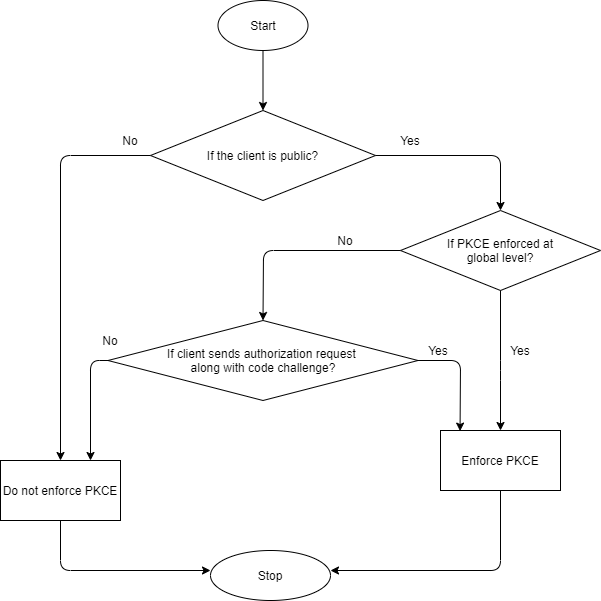

The diagram above was exported from draw.io. Its source (the exported page's mxGraphModel, read from the mxfile embedded in the PNG):
<mxGraphModel dx="1038" dy="579" grid="1" gridSize="10" guides="1" tooltips="1" connect="1" arrows="1" fold="1" page="1" pageScale="1" pageWidth="850" pageHeight="1100" math="0" shadow="0">
  <root>
    <mxCell id="0" />
    <mxCell id="1" parent="0" />
    <mxCell id="vl-w2D6sBj1lX7GVM4L_-1" value="Start" style="ellipse;whiteSpace=wrap;html=1;" parent="1" vertex="1">
      <mxGeometry x="277.5" y="70" width="90" height="50" as="geometry" />
    </mxCell>
    <mxCell id="vl-w2D6sBj1lX7GVM4L_-2" value="If the client is public?" style="rhombus;whiteSpace=wrap;html=1;" parent="1" vertex="1">
      <mxGeometry x="210" y="180" width="225" height="90" as="geometry" />
    </mxCell>
    <mxCell id="vl-w2D6sBj1lX7GVM4L_-3" value="If PKCE enforced at&lt;br&gt;global level?" style="rhombus;whiteSpace=wrap;html=1;" parent="1" vertex="1">
      <mxGeometry x="460" y="280" width="200" height="80" as="geometry" />
    </mxCell>
    <mxCell id="vl-w2D6sBj1lX7GVM4L_-4" value="If client sends authorization request &lt;br&gt;along with code challenge?" style="rhombus;whiteSpace=wrap;html=1;" parent="1" vertex="1">
      <mxGeometry x="167.5" y="390" width="310" height="80" as="geometry" />
    </mxCell>
    <mxCell id="vl-w2D6sBj1lX7GVM4L_-5" value="Enforce PKCE" style="rounded=0;whiteSpace=wrap;html=1;" parent="1" vertex="1">
      <mxGeometry x="500" y="500" width="120" height="60" as="geometry" />
    </mxCell>
    <mxCell id="vl-w2D6sBj1lX7GVM4L_-6" value="Do not enforce PKCE" style="rounded=0;whiteSpace=wrap;html=1;" parent="1" vertex="1">
      <mxGeometry x="60" y="530" width="120" height="60" as="geometry" />
    </mxCell>
    <mxCell id="vl-w2D6sBj1lX7GVM4L_-7" value="Stop" style="ellipse;whiteSpace=wrap;html=1;" parent="1" vertex="1">
      <mxGeometry x="270" y="620" width="120" height="50" as="geometry" />
    </mxCell>
    <mxCell id="vl-w2D6sBj1lX7GVM4L_-8" value="" style="endArrow=classic;html=1;exitX=0.5;exitY=1;exitDx=0;exitDy=0;" parent="1" source="vl-w2D6sBj1lX7GVM4L_-1" target="vl-w2D6sBj1lX7GVM4L_-2" edge="1">
      <mxGeometry width="50" height="50" relative="1" as="geometry">
        <mxPoint x="400" y="400" as="sourcePoint" />
        <mxPoint x="450" y="350" as="targetPoint" />
      </mxGeometry>
    </mxCell>
    <mxCell id="vl-w2D6sBj1lX7GVM4L_-9" value="" style="endArrow=classic;html=1;exitX=1;exitY=0.5;exitDx=0;exitDy=0;" parent="1" source="vl-w2D6sBj1lX7GVM4L_-2" edge="1">
      <mxGeometry width="50" height="50" relative="1" as="geometry">
        <mxPoint x="400" y="400" as="sourcePoint" />
        <mxPoint x="560" y="280" as="targetPoint" />
        <Array as="points">
          <mxPoint x="560" y="225" />
        </Array>
      </mxGeometry>
    </mxCell>
    <mxCell id="vl-w2D6sBj1lX7GVM4L_-10" value="" style="endArrow=classic;html=1;exitX=0;exitY=0.5;exitDx=0;exitDy=0;entryX=0.5;entryY=0;entryDx=0;entryDy=0;" parent="1" source="vl-w2D6sBj1lX7GVM4L_-2" target="vl-w2D6sBj1lX7GVM4L_-6" edge="1">
      <mxGeometry width="50" height="50" relative="1" as="geometry">
        <mxPoint x="400" y="400" as="sourcePoint" />
        <mxPoint x="120" y="225" as="targetPoint" />
        <Array as="points">
          <mxPoint x="120" y="225" />
        </Array>
      </mxGeometry>
    </mxCell>
    <mxCell id="vl-w2D6sBj1lX7GVM4L_-11" value="" style="endArrow=classic;html=1;exitX=0;exitY=0.5;exitDx=0;exitDy=0;entryX=0.5;entryY=0;entryDx=0;entryDy=0;" parent="1" source="vl-w2D6sBj1lX7GVM4L_-3" target="vl-w2D6sBj1lX7GVM4L_-4" edge="1">
      <mxGeometry width="50" height="50" relative="1" as="geometry">
        <mxPoint x="400" y="400" as="sourcePoint" />
        <mxPoint x="450" y="350" as="targetPoint" />
        <Array as="points">
          <mxPoint x="323" y="320" />
        </Array>
      </mxGeometry>
    </mxCell>
    <mxCell id="vl-w2D6sBj1lX7GVM4L_-12" value="" style="endArrow=classic;html=1;exitX=0.5;exitY=1;exitDx=0;exitDy=0;" parent="1" source="vl-w2D6sBj1lX7GVM4L_-3" edge="1">
      <mxGeometry width="50" height="50" relative="1" as="geometry">
        <mxPoint x="400" y="400" as="sourcePoint" />
        <mxPoint x="560" y="500" as="targetPoint" />
        <Array as="points">
          <mxPoint x="560" y="440" />
        </Array>
      </mxGeometry>
    </mxCell>
    <mxCell id="vl-w2D6sBj1lX7GVM4L_-13" value="" style="endArrow=classic;html=1;exitX=1;exitY=0.5;exitDx=0;exitDy=0;entryX=0.163;entryY=0.01;entryDx=0;entryDy=0;entryPerimeter=0;" parent="1" source="vl-w2D6sBj1lX7GVM4L_-4" target="vl-w2D6sBj1lX7GVM4L_-5" edge="1">
      <mxGeometry width="50" height="50" relative="1" as="geometry">
        <mxPoint x="400" y="500" as="sourcePoint" />
        <mxPoint x="450" y="450" as="targetPoint" />
        <Array as="points">
          <mxPoint x="520" y="430" />
        </Array>
      </mxGeometry>
    </mxCell>
    <mxCell id="vl-w2D6sBj1lX7GVM4L_-14" value="" style="endArrow=classic;html=1;exitX=0;exitY=0.5;exitDx=0;exitDy=0;entryX=0.75;entryY=0;entryDx=0;entryDy=0;" parent="1" source="vl-w2D6sBj1lX7GVM4L_-4" target="vl-w2D6sBj1lX7GVM4L_-6" edge="1">
      <mxGeometry width="50" height="50" relative="1" as="geometry">
        <mxPoint x="400" y="500" as="sourcePoint" />
        <mxPoint x="150" y="520" as="targetPoint" />
        <Array as="points">
          <mxPoint x="150" y="430" />
        </Array>
      </mxGeometry>
    </mxCell>
    <mxCell id="vl-w2D6sBj1lX7GVM4L_-15" value="" style="endArrow=classic;html=1;exitX=0.5;exitY=1;exitDx=0;exitDy=0;entryX=0;entryY=0.4;entryDx=0;entryDy=0;entryPerimeter=0;" parent="1" source="vl-w2D6sBj1lX7GVM4L_-6" target="vl-w2D6sBj1lX7GVM4L_-7" edge="1">
      <mxGeometry width="50" height="50" relative="1" as="geometry">
        <mxPoint x="400" y="500" as="sourcePoint" />
        <mxPoint x="260" y="640" as="targetPoint" />
        <Array as="points">
          <mxPoint x="120" y="640" />
        </Array>
      </mxGeometry>
    </mxCell>
    <mxCell id="vl-w2D6sBj1lX7GVM4L_-16" value="" style="endArrow=classic;html=1;exitX=0.5;exitY=1;exitDx=0;exitDy=0;" parent="1" source="vl-w2D6sBj1lX7GVM4L_-5" edge="1">
      <mxGeometry width="50" height="50" relative="1" as="geometry">
        <mxPoint x="400" y="500" as="sourcePoint" />
        <mxPoint x="390" y="640" as="targetPoint" />
        <Array as="points">
          <mxPoint x="560" y="640" />
        </Array>
      </mxGeometry>
    </mxCell>
    <mxCell id="vl-w2D6sBj1lX7GVM4L_-17" value="No" style="text;html=1;strokeColor=none;fillColor=none;align=center;verticalAlign=middle;whiteSpace=wrap;rounded=0;" parent="1" vertex="1">
      <mxGeometry x="170" y="200" width="40" height="20" as="geometry" />
    </mxCell>
    <mxCell id="vl-w2D6sBj1lX7GVM4L_-18" value="No" style="text;html=1;strokeColor=none;fillColor=none;align=center;verticalAlign=middle;whiteSpace=wrap;rounded=0;" parent="1" vertex="1">
      <mxGeometry x="150" y="400" width="40" height="20" as="geometry" />
    </mxCell>
    <mxCell id="vl-w2D6sBj1lX7GVM4L_-19" value="No" style="text;html=1;strokeColor=none;fillColor=none;align=center;verticalAlign=middle;whiteSpace=wrap;rounded=0;" parent="1" vertex="1">
      <mxGeometry x="385" y="300" width="40" height="20" as="geometry" />
    </mxCell>
    <mxCell id="vl-w2D6sBj1lX7GVM4L_-20" value="Yes" style="text;html=1;strokeColor=none;fillColor=none;align=center;verticalAlign=middle;whiteSpace=wrap;rounded=0;" parent="1" vertex="1">
      <mxGeometry x="450" y="200" width="40" height="20" as="geometry" />
    </mxCell>
    <mxCell id="vl-w2D6sBj1lX7GVM4L_-21" value="Yes" style="text;html=1;strokeColor=none;fillColor=none;align=center;verticalAlign=middle;whiteSpace=wrap;rounded=0;" parent="1" vertex="1">
      <mxGeometry x="560" y="410" width="40" height="20" as="geometry" />
    </mxCell>
    <mxCell id="vl-w2D6sBj1lX7GVM4L_-22" value="Yes" style="text;html=1;strokeColor=none;fillColor=none;align=center;verticalAlign=middle;whiteSpace=wrap;rounded=0;" parent="1" vertex="1">
      <mxGeometry x="477.5" y="410" width="40" height="20" as="geometry" />
    </mxCell>
  </root>
</mxGraphModel>